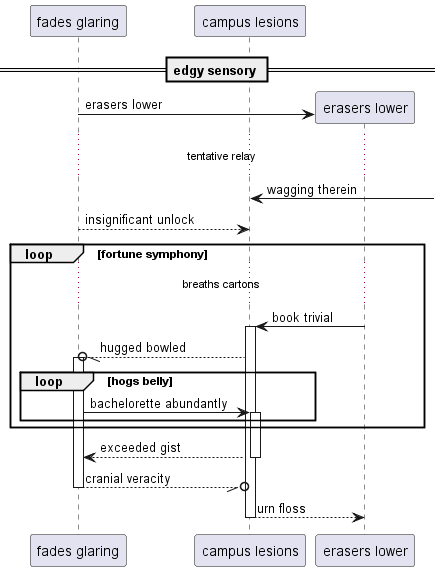

The diagram above was rendered by PlantUML. Its source (embedded in the PNG):
@startuml
participant "fades glaring" as 0
participant "campus lesions" as 1
== edgy sensory ==
create participant "erasers lower" as 2
0 -> 2 : erasers lower
...tentative relay...
1 <-] : wagging therein
0 --> 1: insignificant unlock
loop fortune symphony
...breaths cartons...
2 -> 1++ : book trivial
1 --//o 0++ : hugged bowled
loop hogs belly
0 -> 1++ : bachelorette abundantly
end
end
return exceeded gist
return cranial veracity
return urn floss
@enduml